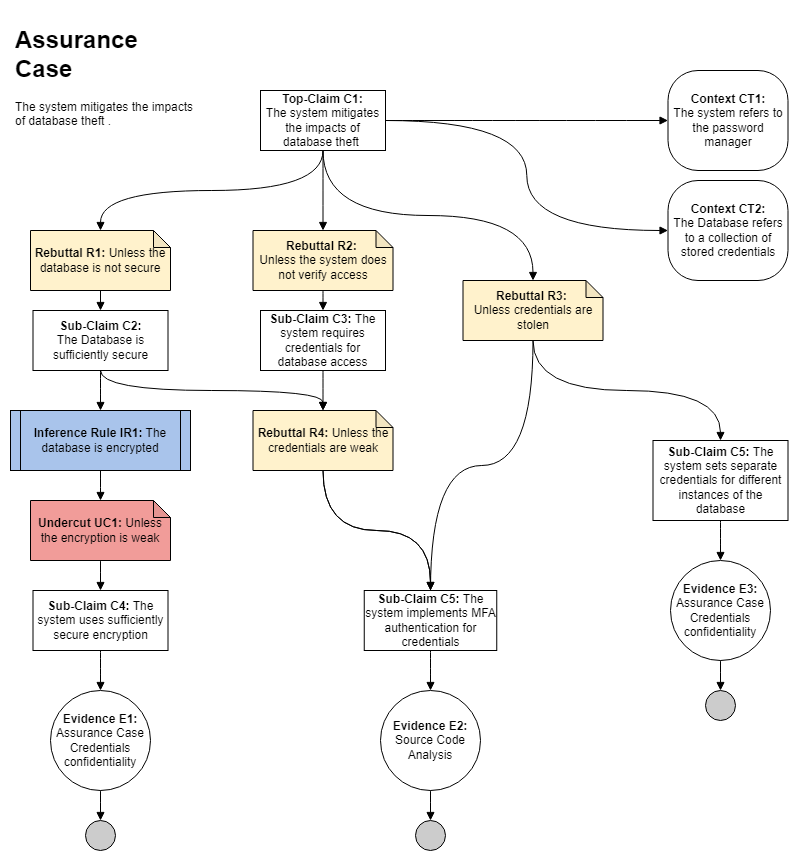

The diagram above was exported from draw.io. Its source (the exported page's mxGraphModel, read from the mxfile embedded in the PNG):
<mxGraphModel dx="1422" dy="834" grid="1" gridSize="10" guides="1" tooltips="1" connect="1" arrows="1" fold="1" page="1" pageScale="1" pageWidth="850" pageHeight="1100" math="0" shadow="0">
  <root>
    <mxCell id="0" />
    <mxCell id="1" parent="0" />
    <mxCell id="EpLoNu7SxfJ4iQwhgqlz-1" value="&lt;h1&gt;Assurance Case&lt;/h1&gt;&lt;p&gt;The system mitigates the impacts of database theft&amp;nbsp;.&lt;/p&gt;" style="text;html=1;strokeColor=none;fillColor=none;spacing=5;spacingTop=-20;whiteSpace=wrap;overflow=hidden;rounded=0;" parent="1" vertex="1">
      <mxGeometry x="20" y="20" width="190" height="150" as="geometry" />
    </mxCell>
    <mxCell id="EpLoNu7SxfJ4iQwhgqlz-6" value="" style="edgeStyle=orthogonalEdgeStyle;rounded=0;orthogonalLoop=1;jettySize=auto;html=1;endArrow=block;endFill=1;curved=1;exitX=0.5;exitY=1;exitDx=0;exitDy=0;" parent="1" source="EpLoNu7SxfJ4iQwhgqlz-2" target="EpLoNu7SxfJ4iQwhgqlz-5" edge="1">
      <mxGeometry relative="1" as="geometry" />
    </mxCell>
    <mxCell id="EpLoNu7SxfJ4iQwhgqlz-37" style="edgeStyle=orthogonalEdgeStyle;curved=1;rounded=0;orthogonalLoop=1;jettySize=auto;html=1;exitX=0.5;exitY=1;exitDx=0;exitDy=0;endArrow=block;endFill=1;" parent="1" source="EpLoNu7SxfJ4iQwhgqlz-8" target="EpLoNu7SxfJ4iQwhgqlz-36" edge="1">
      <mxGeometry relative="1" as="geometry" />
    </mxCell>
    <mxCell id="EpLoNu7SxfJ4iQwhgqlz-2" value="&lt;b&gt;Top-Claim C1:&lt;br&gt;&lt;/b&gt;The system mitigates the impacts of database theft&amp;nbsp;" style="rounded=0;whiteSpace=wrap;html=1;" parent="1" vertex="1">
      <mxGeometry x="270" y="90" width="125" height="60" as="geometry" />
    </mxCell>
    <mxCell id="EpLoNu7SxfJ4iQwhgqlz-3" value="&lt;b&gt;Context CT1:&lt;/b&gt;&lt;br&gt;The system refers to the password manager" style="rounded=1;whiteSpace=wrap;html=1;arcSize=30;" parent="1" vertex="1">
      <mxGeometry x="677.5" y="70" width="120" height="100" as="geometry" />
    </mxCell>
    <mxCell id="EpLoNu7SxfJ4iQwhgqlz-9" style="edgeStyle=orthogonalEdgeStyle;curved=1;rounded=0;orthogonalLoop=1;jettySize=auto;html=1;endArrow=block;endFill=1;" parent="1" source="EpLoNu7SxfJ4iQwhgqlz-5" target="EpLoNu7SxfJ4iQwhgqlz-8" edge="1">
      <mxGeometry relative="1" as="geometry" />
    </mxCell>
    <mxCell id="EpLoNu7SxfJ4iQwhgqlz-5" value="&lt;b&gt;Rebuttal R1:&lt;/b&gt; Unless the database is not secure" style="shape=note;whiteSpace=wrap;html=1;backgroundOutline=1;darkOpacity=0.05;size=17;fillColor=#FFF2CC;" parent="1" vertex="1">
      <mxGeometry x="40" y="230" width="140" height="60" as="geometry" />
    </mxCell>
    <mxCell id="EpLoNu7SxfJ4iQwhgqlz-8" value="&lt;b&gt;Sub-Claim C2:&lt;br&gt;&lt;/b&gt;The Database is sufficiently secure" style="rounded=0;whiteSpace=wrap;html=1;" parent="1" vertex="1">
      <mxGeometry x="42.5" y="310" width="135" height="60" as="geometry" />
    </mxCell>
    <mxCell id="EpLoNu7SxfJ4iQwhgqlz-39" style="edgeStyle=orthogonalEdgeStyle;curved=1;rounded=0;orthogonalLoop=1;jettySize=auto;html=1;entryX=0.5;entryY=0;entryDx=0;entryDy=0;entryPerimeter=0;endArrow=block;endFill=1;" parent="1" source="EpLoNu7SxfJ4iQwhgqlz-36" target="EpLoNu7SxfJ4iQwhgqlz-38" edge="1">
      <mxGeometry relative="1" as="geometry" />
    </mxCell>
    <mxCell id="EpLoNu7SxfJ4iQwhgqlz-36" value="&lt;b&gt;Inference Rule IR1:&lt;/b&gt;&amp;nbsp;The database is encrypted" style="shape=process;whiteSpace=wrap;html=1;backgroundOutline=1;fillColor=#A9C4EB;size=0.05555555555555555;" parent="1" vertex="1">
      <mxGeometry x="20" y="410" width="180" height="60" as="geometry" />
    </mxCell>
    <mxCell id="EpLoNu7SxfJ4iQwhgqlz-41" style="edgeStyle=orthogonalEdgeStyle;curved=1;rounded=0;orthogonalLoop=1;jettySize=auto;html=1;endArrow=block;endFill=1;exitX=0.5;exitY=1;exitDx=0;exitDy=0;exitPerimeter=0;entryX=0.5;entryY=0;entryDx=0;entryDy=0;" parent="1" source="EpLoNu7SxfJ4iQwhgqlz-38" target="j7rFS1XTfW2wFQqywabp-25" edge="1">
      <mxGeometry relative="1" as="geometry">
        <mxPoint x="420" y="970" as="targetPoint" />
      </mxGeometry>
    </mxCell>
    <mxCell id="EpLoNu7SxfJ4iQwhgqlz-38" value="&lt;b&gt;Undercut UC1:&lt;/b&gt; Unless the encryption is weak" style="shape=note;whiteSpace=wrap;html=1;backgroundOutline=1;darkOpacity=0.05;size=17;fillColor=#F19C99;" parent="1" vertex="1">
      <mxGeometry x="40" y="500" width="140" height="60" as="geometry" />
    </mxCell>
    <mxCell id="QbjPwMNyyTx8GkZfEhtz-4" value="&lt;b&gt;Context CT2:&lt;/b&gt;&lt;br&gt;The Database refers to a collection of stored credentials" style="rounded=1;whiteSpace=wrap;html=1;arcSize=30;" parent="1" vertex="1">
      <mxGeometry x="677.5" y="180" width="120" height="100" as="geometry" />
    </mxCell>
    <mxCell id="QbjPwMNyyTx8GkZfEhtz-5" style="edgeStyle=orthogonalEdgeStyle;curved=1;rounded=0;orthogonalLoop=1;jettySize=auto;html=1;exitX=1;exitY=0.5;exitDx=0;exitDy=0;endArrow=block;endFill=1;entryX=0;entryY=0.5;entryDx=0;entryDy=0;" parent="1" source="EpLoNu7SxfJ4iQwhgqlz-2" target="QbjPwMNyyTx8GkZfEhtz-4" edge="1">
      <mxGeometry relative="1" as="geometry">
        <mxPoint x="232.5" y="310" as="sourcePoint" />
        <mxPoint x="445" y="390" as="targetPoint" />
      </mxGeometry>
    </mxCell>
    <mxCell id="QbjPwMNyyTx8GkZfEhtz-6" style="edgeStyle=orthogonalEdgeStyle;curved=1;rounded=0;orthogonalLoop=1;jettySize=auto;html=1;exitX=1;exitY=0.5;exitDx=0;exitDy=0;endArrow=block;endFill=1;entryX=0;entryY=0.5;entryDx=0;entryDy=0;" parent="1" source="EpLoNu7SxfJ4iQwhgqlz-2" target="EpLoNu7SxfJ4iQwhgqlz-3" edge="1">
      <mxGeometry relative="1" as="geometry">
        <mxPoint x="342.5" y="60" as="sourcePoint" />
        <mxPoint x="555" y="140" as="targetPoint" />
      </mxGeometry>
    </mxCell>
    <mxCell id="QbjPwMNyyTx8GkZfEhtz-7" value="&lt;b&gt;Evidence E1:&lt;/b&gt;&lt;br&gt;Assurance Case Credentials confidentiality" style="ellipse;whiteSpace=wrap;html=1;aspect=fixed;fillColor=#ffffff;rounded=0;" parent="1" vertex="1">
      <mxGeometry x="60" y="690" width="100" height="100" as="geometry" />
    </mxCell>
    <mxCell id="j7rFS1XTfW2wFQqywabp-1" value="&lt;b&gt;Rebuttal R2:&lt;/b&gt; &lt;br&gt;Unless the system does not verify access" style="shape=note;whiteSpace=wrap;html=1;backgroundOutline=1;darkOpacity=0.05;size=17;fillColor=#FFF2CC;" parent="1" vertex="1">
      <mxGeometry x="262.5" y="230" width="140" height="60" as="geometry" />
    </mxCell>
    <mxCell id="j7rFS1XTfW2wFQqywabp-2" style="edgeStyle=orthogonalEdgeStyle;curved=1;rounded=0;orthogonalLoop=1;jettySize=auto;html=1;exitX=0.5;exitY=1;exitDx=0;exitDy=0;endArrow=block;endFill=1;entryX=0.5;entryY=0;entryDx=0;entryDy=0;entryPerimeter=0;" parent="1" source="EpLoNu7SxfJ4iQwhgqlz-2" target="j7rFS1XTfW2wFQqywabp-1" edge="1">
      <mxGeometry relative="1" as="geometry">
        <mxPoint x="290" y="360" as="sourcePoint" />
        <mxPoint x="502.5" y="440" as="targetPoint" />
      </mxGeometry>
    </mxCell>
    <mxCell id="j7rFS1XTfW2wFQqywabp-3" value="&lt;b&gt;Sub-Claim C3: &lt;/b&gt;The system requires credentials for database access" style="rounded=0;whiteSpace=wrap;html=1;" parent="1" vertex="1">
      <mxGeometry x="270" y="310" width="125" height="60" as="geometry" />
    </mxCell>
    <mxCell id="j7rFS1XTfW2wFQqywabp-5" value="&lt;b&gt;Rebuttal R3:&lt;/b&gt; &lt;br&gt;Unless credentials are stolen" style="shape=note;whiteSpace=wrap;html=1;backgroundOutline=1;darkOpacity=0.05;size=17;fillColor=#FFF2CC;" parent="1" vertex="1">
      <mxGeometry x="472.5" y="280" width="140" height="60" as="geometry" />
    </mxCell>
    <mxCell id="j7rFS1XTfW2wFQqywabp-9" value="&lt;b&gt;Sub-Claim C5: &lt;/b&gt;The system implements MFA authentication for credentials" style="rounded=0;whiteSpace=wrap;html=1;" parent="1" vertex="1">
      <mxGeometry x="373.75" y="590" width="132.5" height="60" as="geometry" />
    </mxCell>
    <mxCell id="j7rFS1XTfW2wFQqywabp-11" style="edgeStyle=orthogonalEdgeStyle;curved=1;rounded=0;orthogonalLoop=1;jettySize=auto;html=1;exitX=0.5;exitY=1;exitDx=0;exitDy=0;endArrow=block;endFill=1;entryX=0.5;entryY=0;entryDx=0;entryDy=0;exitPerimeter=0;" parent="1" source="j7rFS1XTfW2wFQqywabp-1" target="j7rFS1XTfW2wFQqywabp-3" edge="1">
      <mxGeometry relative="1" as="geometry">
        <mxPoint x="297.5" y="320" as="sourcePoint" />
        <mxPoint x="510" y="400" as="targetPoint" />
      </mxGeometry>
    </mxCell>
    <mxCell id="j7rFS1XTfW2wFQqywabp-12" style="edgeStyle=orthogonalEdgeStyle;curved=1;rounded=0;orthogonalLoop=1;jettySize=auto;html=1;exitX=0.5;exitY=1;exitDx=0;exitDy=0;endArrow=block;endFill=1;exitPerimeter=0;entryX=0.5;entryY=0;entryDx=0;entryDy=0;" parent="1" source="j7rFS1XTfW2wFQqywabp-20" target="j7rFS1XTfW2wFQqywabp-9" edge="1">
      <mxGeometry relative="1" as="geometry">
        <mxPoint x="430" y="320" as="sourcePoint" />
        <mxPoint x="380" y="530" as="targetPoint" />
      </mxGeometry>
    </mxCell>
    <mxCell id="j7rFS1XTfW2wFQqywabp-13" style="edgeStyle=orthogonalEdgeStyle;curved=1;rounded=0;orthogonalLoop=1;jettySize=auto;html=1;exitX=0.5;exitY=1;exitDx=0;exitDy=0;endArrow=block;endFill=1;entryX=0.5;entryY=0;entryDx=0;entryDy=0;entryPerimeter=0;" parent="1" source="j7rFS1XTfW2wFQqywabp-3" target="j7rFS1XTfW2wFQqywabp-20" edge="1">
      <mxGeometry relative="1" as="geometry">
        <mxPoint x="397.5" y="160" as="sourcePoint" />
        <mxPoint x="332.5" y="410" as="targetPoint" />
      </mxGeometry>
    </mxCell>
    <mxCell id="j7rFS1XTfW2wFQqywabp-14" value="&lt;b&gt;Sub-Claim C5:&amp;nbsp;&lt;/b&gt;The system sets separate credentials for different instances of the database" style="rounded=0;whiteSpace=wrap;html=1;" parent="1" vertex="1">
      <mxGeometry x="662.5" y="440" width="135" height="80" as="geometry" />
    </mxCell>
    <mxCell id="j7rFS1XTfW2wFQqywabp-15" style="edgeStyle=orthogonalEdgeStyle;curved=1;rounded=0;orthogonalLoop=1;jettySize=auto;html=1;endArrow=block;endFill=1;entryX=0.5;entryY=0;entryDx=0;entryDy=0;exitX=0.5;exitY=1;exitDx=0;exitDy=0;exitPerimeter=0;" parent="1" source="j7rFS1XTfW2wFQqywabp-5" target="j7rFS1XTfW2wFQqywabp-14" edge="1">
      <mxGeometry relative="1" as="geometry">
        <mxPoint x="630" y="350" as="sourcePoint" />
        <mxPoint x="642.5" y="390" as="targetPoint" />
      </mxGeometry>
    </mxCell>
    <mxCell id="j7rFS1XTfW2wFQqywabp-19" style="edgeStyle=orthogonalEdgeStyle;curved=1;rounded=0;orthogonalLoop=1;jettySize=auto;html=1;exitX=0.5;exitY=1;exitDx=0;exitDy=0;endArrow=block;endFill=1;entryX=0.5;entryY=0;entryDx=0;entryDy=0;entryPerimeter=0;" parent="1" source="EpLoNu7SxfJ4iQwhgqlz-2" target="j7rFS1XTfW2wFQqywabp-5" edge="1">
      <mxGeometry relative="1" as="geometry">
        <mxPoint x="290" y="310" as="sourcePoint" />
        <mxPoint x="502.5" y="390" as="targetPoint" />
      </mxGeometry>
    </mxCell>
    <mxCell id="j7rFS1XTfW2wFQqywabp-22" style="edgeStyle=orthogonalEdgeStyle;curved=1;rounded=0;orthogonalLoop=1;jettySize=auto;html=1;exitX=0.5;exitY=1;exitDx=0;exitDy=0;endArrow=block;endFill=1;entryX=0.5;entryY=0;entryDx=0;entryDy=0;entryPerimeter=0;" parent="1" source="EpLoNu7SxfJ4iQwhgqlz-8" target="j7rFS1XTfW2wFQqywabp-20" edge="1">
      <mxGeometry relative="1" as="geometry">
        <mxPoint x="290" y="600" as="sourcePoint" />
        <mxPoint x="502.5" y="680" as="targetPoint" />
      </mxGeometry>
    </mxCell>
    <mxCell id="j7rFS1XTfW2wFQqywabp-23" style="edgeStyle=orthogonalEdgeStyle;curved=1;rounded=0;orthogonalLoop=1;jettySize=auto;html=1;endArrow=block;endFill=1;entryX=0.5;entryY=0;entryDx=0;entryDy=0;exitX=0.5;exitY=1;exitDx=0;exitDy=0;exitPerimeter=0;startArrow=none;" parent="1" source="j7rFS1XTfW2wFQqywabp-20" target="j7rFS1XTfW2wFQqywabp-9" edge="1">
      <mxGeometry relative="1" as="geometry">
        <mxPoint x="520" y="420" as="sourcePoint" />
        <mxPoint x="502.5" y="480" as="targetPoint" />
      </mxGeometry>
    </mxCell>
    <mxCell id="j7rFS1XTfW2wFQqywabp-25" value="&lt;b&gt;Sub-Claim C4:&lt;/b&gt;&amp;nbsp;The system uses sufficiently secure encryption" style="rounded=0;whiteSpace=wrap;html=1;" parent="1" vertex="1">
      <mxGeometry x="42.5" y="590" width="135" height="60" as="geometry" />
    </mxCell>
    <mxCell id="j7rFS1XTfW2wFQqywabp-26" style="edgeStyle=orthogonalEdgeStyle;curved=1;rounded=0;orthogonalLoop=1;jettySize=auto;html=1;exitX=0.5;exitY=1;exitDx=0;exitDy=0;endArrow=block;endFill=1;entryX=0.5;entryY=0;entryDx=0;entryDy=0;" parent="1" source="j7rFS1XTfW2wFQqywabp-25" target="QbjPwMNyyTx8GkZfEhtz-7" edge="1">
      <mxGeometry relative="1" as="geometry">
        <mxPoint x="280" y="470" as="sourcePoint" />
        <mxPoint x="492.5" y="550" as="targetPoint" />
      </mxGeometry>
    </mxCell>
    <mxCell id="j7rFS1XTfW2wFQqywabp-27" value="" style="ellipse;whiteSpace=wrap;html=1;aspect=fixed;fillColor=#CCCCCC;" parent="1" vertex="1">
      <mxGeometry x="95" y="820" width="30" height="30" as="geometry" />
    </mxCell>
    <mxCell id="j7rFS1XTfW2wFQqywabp-28" style="edgeStyle=orthogonalEdgeStyle;curved=1;rounded=0;orthogonalLoop=1;jettySize=auto;html=1;exitX=0.5;exitY=1;exitDx=0;exitDy=0;endArrow=block;endFill=1;entryX=0.5;entryY=0;entryDx=0;entryDy=0;" parent="1" source="QbjPwMNyyTx8GkZfEhtz-7" target="j7rFS1XTfW2wFQqywabp-27" edge="1">
      <mxGeometry relative="1" as="geometry">
        <mxPoint x="280" y="870" as="sourcePoint" />
        <mxPoint x="492.5" y="950" as="targetPoint" />
      </mxGeometry>
    </mxCell>
    <mxCell id="j7rFS1XTfW2wFQqywabp-20" value="&lt;b&gt;Rebuttal R4: &lt;/b&gt;Unless the credentials are weak" style="shape=note;whiteSpace=wrap;html=1;backgroundOutline=1;darkOpacity=0.05;size=17;fillColor=#FFF2CC;" parent="1" vertex="1">
      <mxGeometry x="262.5" y="410" width="140" height="60" as="geometry" />
    </mxCell>
    <mxCell id="j7rFS1XTfW2wFQqywabp-29" value="" style="edgeStyle=orthogonalEdgeStyle;curved=1;rounded=0;orthogonalLoop=1;jettySize=auto;html=1;endArrow=none;endFill=1;entryX=0.5;entryY=0;entryDx=0;entryDy=0;exitX=0.5;exitY=1;exitDx=0;exitDy=0;exitPerimeter=0;" parent="1" source="j7rFS1XTfW2wFQqywabp-5" target="j7rFS1XTfW2wFQqywabp-9" edge="1">
      <mxGeometry relative="1" as="geometry">
        <mxPoint x="540" y="290" as="sourcePoint" />
        <mxPoint x="332.5" y="600" as="targetPoint" />
      </mxGeometry>
    </mxCell>
    <mxCell id="j7rFS1XTfW2wFQqywabp-31" value="&lt;b&gt;Evidence E2:&lt;/b&gt;&lt;br&gt;Source Code Analysis" style="ellipse;whiteSpace=wrap;html=1;aspect=fixed;fillColor=#ffffff;rounded=0;" parent="1" vertex="1">
      <mxGeometry x="390" y="690" width="100" height="100" as="geometry" />
    </mxCell>
    <mxCell id="j7rFS1XTfW2wFQqywabp-32" style="edgeStyle=orthogonalEdgeStyle;curved=1;rounded=0;orthogonalLoop=1;jettySize=auto;html=1;exitX=0.5;exitY=1;exitDx=0;exitDy=0;endArrow=block;endFill=1;entryX=0.5;entryY=0;entryDx=0;entryDy=0;" parent="1" source="j7rFS1XTfW2wFQqywabp-9" target="j7rFS1XTfW2wFQqywabp-31" edge="1">
      <mxGeometry relative="1" as="geometry">
        <mxPoint x="280" y="550" as="sourcePoint" />
        <mxPoint x="492.5" y="630" as="targetPoint" />
      </mxGeometry>
    </mxCell>
    <mxCell id="j7rFS1XTfW2wFQqywabp-34" value="" style="ellipse;whiteSpace=wrap;html=1;aspect=fixed;fillColor=#CCCCCC;" parent="1" vertex="1">
      <mxGeometry x="425" y="820" width="30" height="30" as="geometry" />
    </mxCell>
    <mxCell id="j7rFS1XTfW2wFQqywabp-35" style="edgeStyle=orthogonalEdgeStyle;curved=1;rounded=0;orthogonalLoop=1;jettySize=auto;html=1;exitX=0.5;exitY=1;exitDx=0;exitDy=0;endArrow=block;endFill=1;entryX=0.5;entryY=0;entryDx=0;entryDy=0;" parent="1" source="j7rFS1XTfW2wFQqywabp-31" target="j7rFS1XTfW2wFQqywabp-34" edge="1">
      <mxGeometry relative="1" as="geometry">
        <mxPoint x="280" y="550" as="sourcePoint" />
        <mxPoint x="440" y="820" as="targetPoint" />
      </mxGeometry>
    </mxCell>
    <mxCell id="F1LNutNbcEb_k0y7dHnC-1" value="&lt;b&gt;Evidence E3:&lt;/b&gt;&lt;br&gt;Assurance Case Credentials confidentiality" style="ellipse;whiteSpace=wrap;html=1;aspect=fixed;fillColor=#ffffff;rounded=0;" vertex="1" parent="1">
      <mxGeometry x="680" y="560" width="100" height="100" as="geometry" />
    </mxCell>
    <mxCell id="F1LNutNbcEb_k0y7dHnC-2" style="edgeStyle=orthogonalEdgeStyle;curved=1;rounded=0;orthogonalLoop=1;jettySize=auto;html=1;endArrow=block;endFill=1;entryX=0.5;entryY=0;entryDx=0;entryDy=0;exitX=0.5;exitY=1;exitDx=0;exitDy=0;" edge="1" parent="1" target="F1LNutNbcEb_k0y7dHnC-1" source="j7rFS1XTfW2wFQqywabp-14">
      <mxGeometry relative="1" as="geometry">
        <mxPoint x="730" y="520" as="sourcePoint" />
        <mxPoint x="1112.5" y="420" as="targetPoint" />
      </mxGeometry>
    </mxCell>
    <mxCell id="F1LNutNbcEb_k0y7dHnC-3" value="" style="ellipse;whiteSpace=wrap;html=1;aspect=fixed;fillColor=#CCCCCC;" vertex="1" parent="1">
      <mxGeometry x="715" y="690" width="30" height="30" as="geometry" />
    </mxCell>
    <mxCell id="F1LNutNbcEb_k0y7dHnC-4" style="edgeStyle=orthogonalEdgeStyle;curved=1;rounded=0;orthogonalLoop=1;jettySize=auto;html=1;exitX=0.5;exitY=1;exitDx=0;exitDy=0;endArrow=block;endFill=1;entryX=0.5;entryY=0;entryDx=0;entryDy=0;" edge="1" parent="1" source="F1LNutNbcEb_k0y7dHnC-1" target="F1LNutNbcEb_k0y7dHnC-3">
      <mxGeometry relative="1" as="geometry">
        <mxPoint x="900" y="740" as="sourcePoint" />
        <mxPoint x="1112.5" y="820" as="targetPoint" />
      </mxGeometry>
    </mxCell>
  </root>
</mxGraphModel>